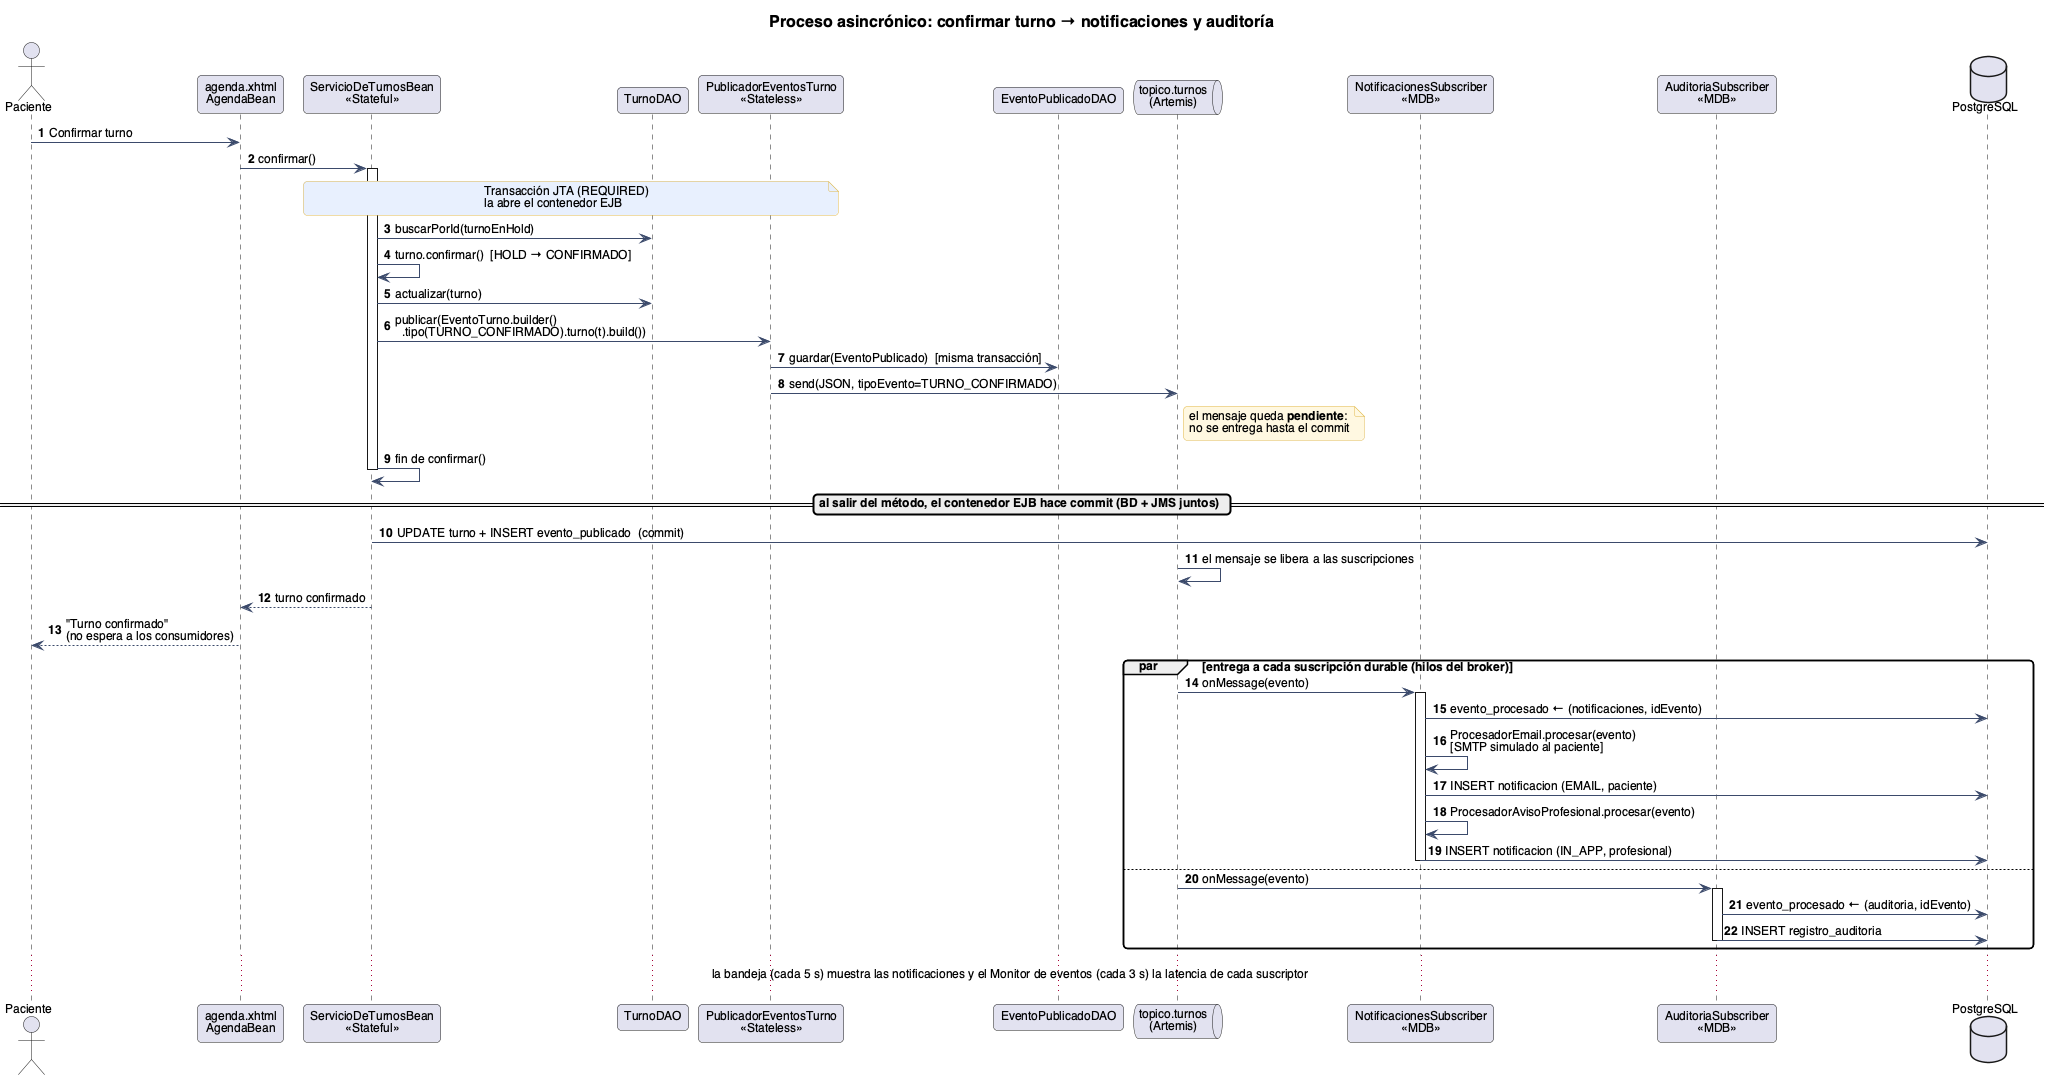

The diagram above was rendered by PlantUML. Its source (embedded in the PNG):
@startuml 04-secuencia-confirmar-turno
!include _estilo.iuml
title Proceso asincrónico: confirmar turno → notificaciones y auditoría
autonumber

actor Paciente
participant "agenda.xhtml\nAgendaBean" as AB
participant "ServicioDeTurnosBean\n<<Stateful>>" as ST
participant "TurnoDAO" as TD
participant "PublicadorEventosTurno\n<<Stateless>>" as PUB
participant "EventoPublicadoDAO" as EPD
queue "topico.turnos\n(Artemis)" as TOP
participant "NotificacionesSubscriber\n<<MDB>>" as NS
participant "AuditoriaSubscriber\n<<MDB>>" as AS
database "PostgreSQL" as DB

Paciente -> AB : Confirmar turno
AB -> ST : confirmar()
activate ST
note over ST, PUB #E8F0FE : Transacción JTA (REQUIRED)\nla abre el contenedor EJB
ST -> TD : buscarPorId(turnoEnHold)
ST -> ST : turno.confirmar()  [HOLD → CONFIRMADO]
ST -> TD : actualizar(turno)
ST -> PUB : publicar(EventoTurno.builder()\n  .tipo(TURNO_CONFIRMADO).turno(t).build())
PUB -> EPD : guardar(EventoPublicado)  [misma transacción]
PUB -> TOP : send(JSON, tipoEvento=TURNO_CONFIRMADO)
note right of TOP : el mensaje queda **pendiente**:\nno se entrega hasta el commit
ST -> ST : fin de confirmar()
deactivate ST
== al salir del método, el contenedor EJB hace commit (BD + JMS juntos) ==
ST -> DB : UPDATE turno + INSERT evento_publicado  (commit)
TOP -> TOP : el mensaje se libera a las suscripciones
ST --> AB : turno confirmado
AB --> Paciente : "Turno confirmado"\n(no espera a los consumidores)

par entrega a cada suscripción durable (hilos del broker)
  TOP -> NS : onMessage(evento)
  activate NS
  NS -> DB : evento_procesado ← (notificaciones, idEvento)
  NS -> NS : ProcesadorEmail.procesar(evento)\n[SMTP simulado al paciente]
  NS -> DB : INSERT notificacion (EMAIL, paciente)
  NS -> NS : ProcesadorAvisoProfesional.procesar(evento)
  NS -> DB : INSERT notificacion (IN_APP, profesional)
  deactivate NS
else
  TOP -> AS : onMessage(evento)
  activate AS
  AS -> DB : evento_procesado ← (auditoria, idEvento)
  AS -> DB : INSERT registro_auditoria
  deactivate AS
end

... la bandeja (cada 5 s) muestra las notificaciones y el Monitor de eventos (cada 3 s) la latencia de cada suscriptor ...
@enduml